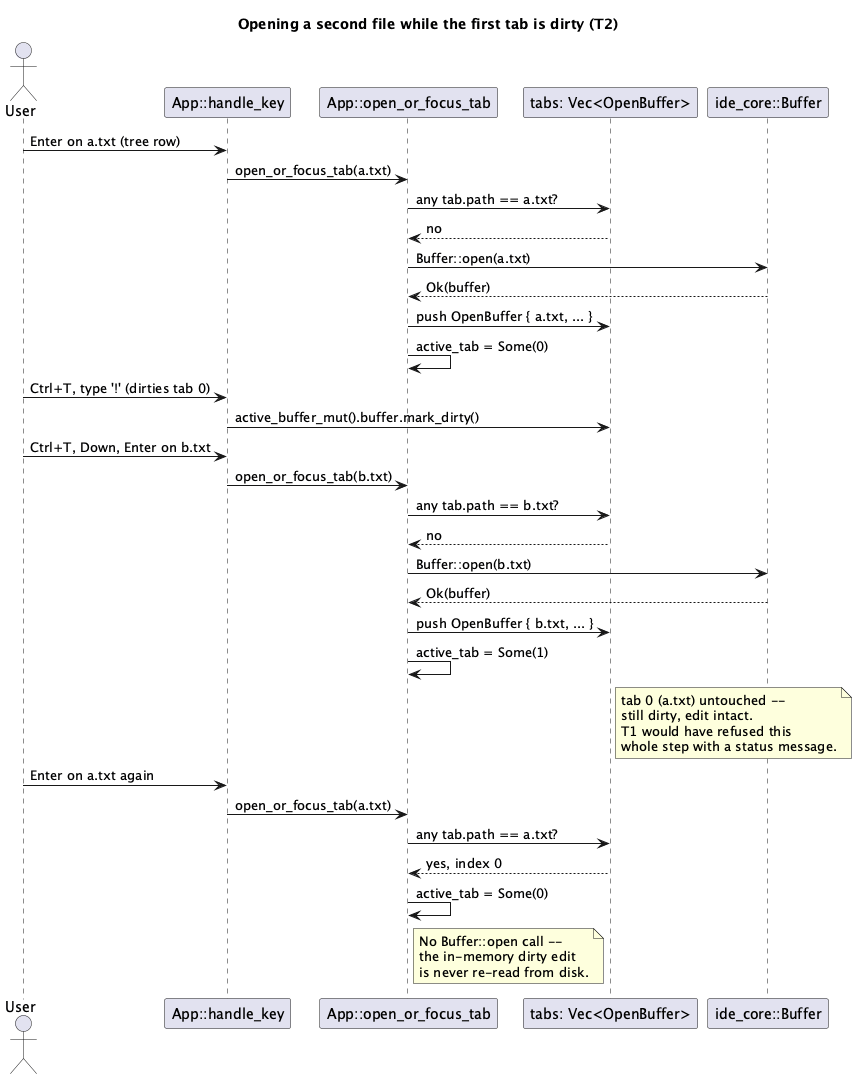

The diagram above was rendered by PlantUML. Its source (embedded in the PNG):
@startuml
title Opening a second file while the first tab is dirty (T2)

actor User
participant "App::handle_key" as HK
participant "App::open_or_focus_tab" as Open
participant "tabs: Vec<OpenBuffer>" as Tabs
participant "ide_core::Buffer" as Buffer

User -> HK: Enter on a.txt (tree row)
HK -> Open: open_or_focus_tab(a.txt)
Open -> Tabs: any tab.path == a.txt?
Tabs --> Open: no
Open -> Buffer: Buffer::open(a.txt)
Buffer --> Open: Ok(buffer)
Open -> Tabs: push OpenBuffer { a.txt, ... }
Open -> Open: active_tab = Some(0)

User -> HK: Ctrl+T, type '!' (dirties tab 0)
HK -> Tabs: active_buffer_mut().buffer.mark_dirty()

User -> HK: Ctrl+T, Down, Enter on b.txt
HK -> Open: open_or_focus_tab(b.txt)
Open -> Tabs: any tab.path == b.txt?
Tabs --> Open: no
Open -> Buffer: Buffer::open(b.txt)
Buffer --> Open: Ok(buffer)
Open -> Tabs: push OpenBuffer { b.txt, ... }
Open -> Open: active_tab = Some(1)
note right of Tabs
  tab 0 (a.txt) untouched --
  still dirty, edit intact.
  T1 would have refused this
  whole step with a status message.
end note

User -> HK: Enter on a.txt again
HK -> Open: open_or_focus_tab(a.txt)
Open -> Tabs: any tab.path == a.txt?
Tabs --> Open: yes, index 0
Open -> Open: active_tab = Some(0)
note right of Open
  No Buffer::open call --
  the in-memory dirty edit
  is never re-read from disk.
end note
@enduml